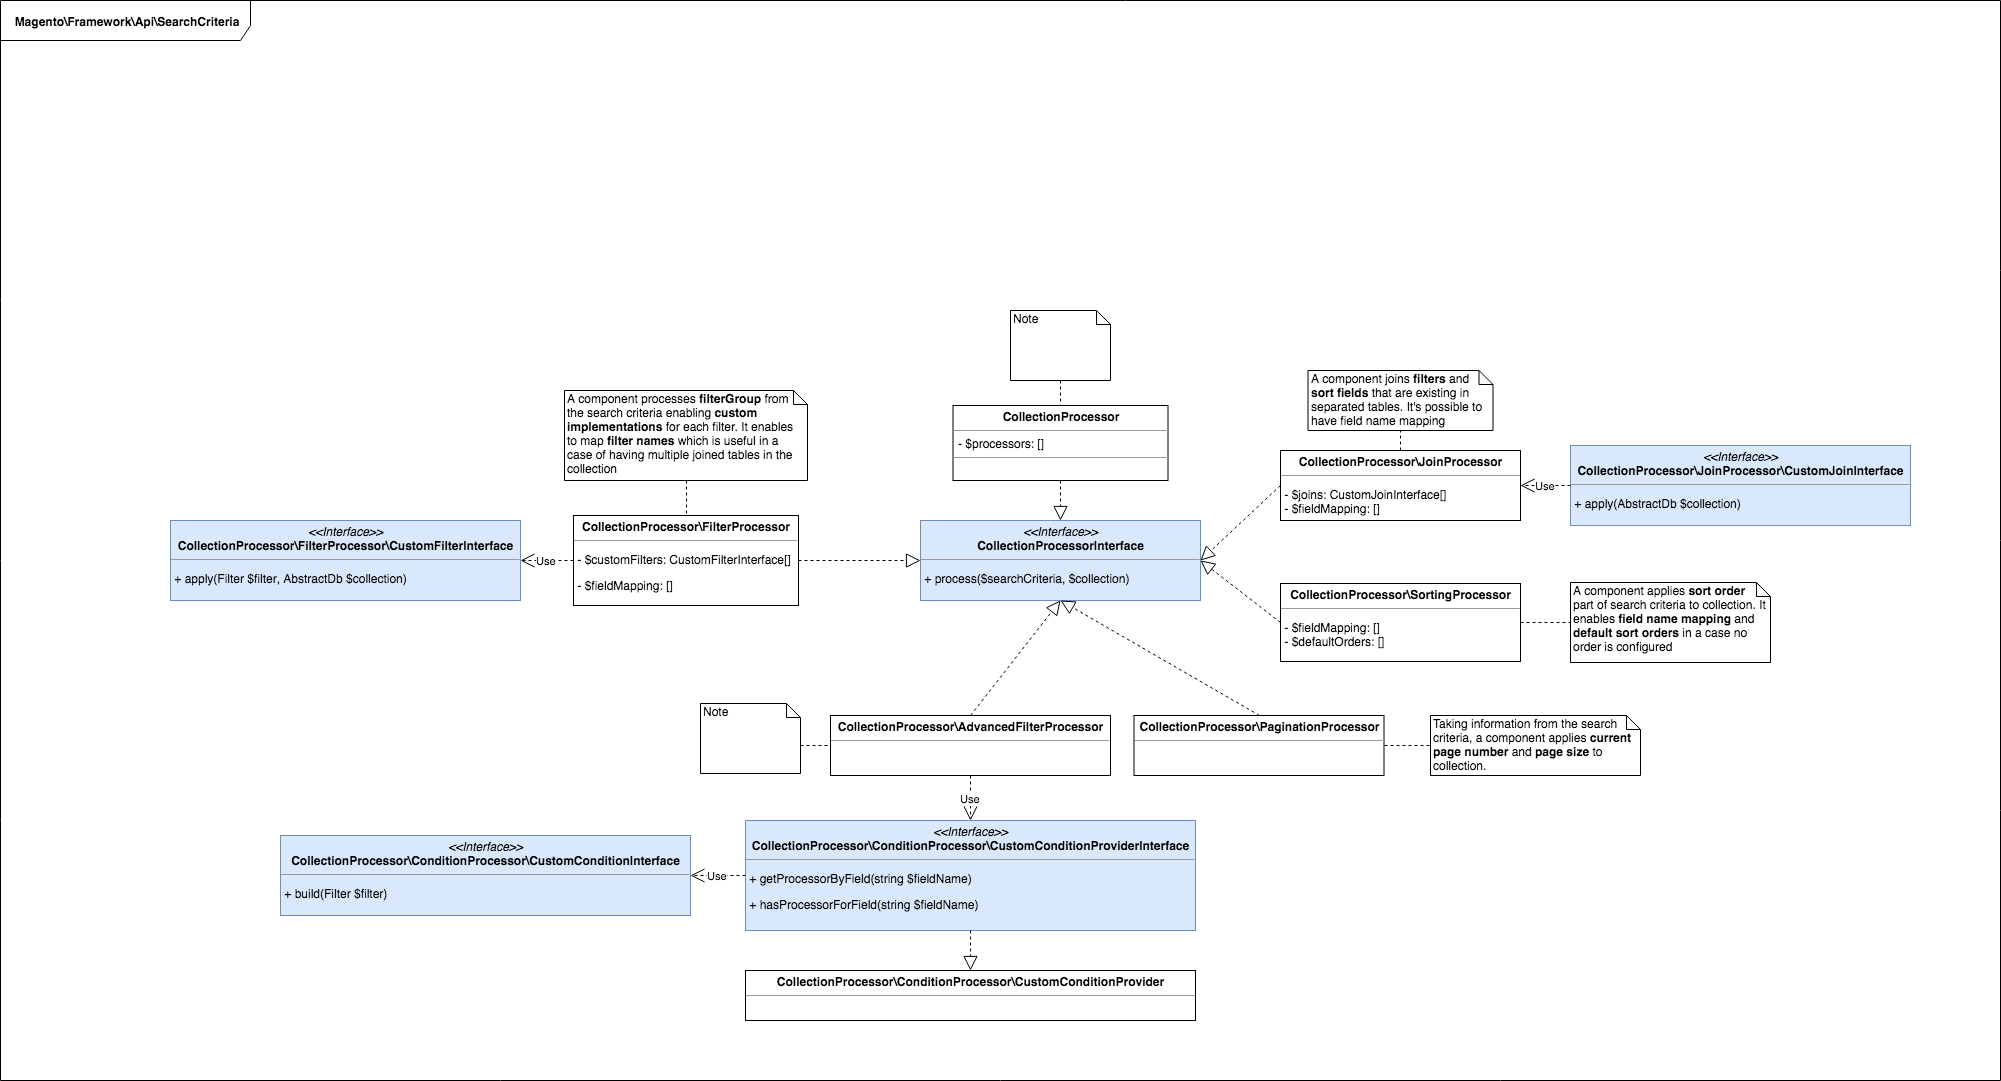

The diagram above was exported from draw.io. Its source (the exported page's mxGraphModel, read from the mxfile embedded in the PNG):
<mxGraphModel dx="2258" dy="1545" grid="1" gridSize="10" guides="1" tooltips="1" connect="1" arrows="1" fold="1" page="1" pageScale="1" pageWidth="1100" pageHeight="850" background="#ffffff" math="0" shadow="0">
  <root>
    <mxCell id="0" />
    <mxCell id="1" parent="0" />
    <mxCell id="kFT7a5HEc0TzZqspaaYH-1" value="&lt;b&gt;Magento\Framework\Api\&lt;/b&gt;&lt;b&gt;SearchCriteria&lt;/b&gt;" style="shape=umlFrame;whiteSpace=wrap;html=1;width=250;height=40;" parent="1" vertex="1">
      <mxGeometry x="-800" y="-400" width="2000" height="1080" as="geometry" />
    </mxCell>
    <mxCell id="kFT7a5HEc0TzZqspaaYH-4" value="&lt;p style=&quot;margin: 0px ; margin-top: 4px ; text-align: center&quot;&gt;&lt;i&gt;&amp;lt;&amp;lt;Interface&amp;gt;&amp;gt;&lt;/i&gt;&lt;br&gt;&lt;b&gt;&lt;span&gt;CollectionProcessorInterface&lt;/span&gt;&lt;/b&gt;&lt;/p&gt;&lt;hr size=&quot;1&quot;&gt;&lt;p&gt;&amp;nbsp;+&amp;nbsp;&lt;span&gt;process&lt;/span&gt;&lt;span&gt;(&lt;/span&gt;&lt;span&gt;$searchCriteria&lt;/span&gt;&lt;span&gt;,&lt;/span&gt;&lt;span&gt;&amp;nbsp;&lt;/span&gt;&lt;span&gt;$collection&lt;/span&gt;&lt;span&gt;)&lt;/span&gt;&lt;/p&gt;" style="verticalAlign=top;align=left;overflow=fill;fontSize=12;fontFamily=Helvetica;html=1;fillColor=#dae8fc;strokeColor=#6c8ebf;" parent="1" vertex="1">
      <mxGeometry x="120" y="120" width="280" height="80" as="geometry" />
    </mxCell>
    <mxCell id="kFT7a5HEc0TzZqspaaYH-9" value="&lt;p style=&quot;margin: 0px ; margin-top: 4px ; text-align: center&quot;&gt;&lt;span&gt;&lt;b&gt;CollectionProcessor&lt;/b&gt;&lt;/span&gt;&lt;br&gt;&lt;/p&gt;&lt;hr size=&quot;1&quot;&gt;&lt;p style=&quot;margin: 0px ; margin-left: 4px&quot;&gt;- $processors: []&lt;/p&gt;&lt;hr size=&quot;1&quot;&gt;&lt;p style=&quot;margin: 0px ; margin-left: 4px&quot;&gt;&lt;br&gt;&lt;/p&gt;" style="verticalAlign=top;align=left;overflow=fill;fontSize=12;fontFamily=Helvetica;html=1;" parent="1" vertex="1">
      <mxGeometry x="152.5" y="5" width="215" height="75" as="geometry" />
    </mxCell>
    <mxCell id="kFT7a5HEc0TzZqspaaYH-19" value="&lt;p style=&quot;margin: 0px ; margin-top: 4px ; text-align: center&quot;&gt;&lt;b&gt;&lt;span&gt;CollectionProcessor\FilterProcessor&lt;/span&gt;&lt;br&gt;&lt;/b&gt;&lt;/p&gt;&lt;hr size=&quot;1&quot;&gt;&lt;div style=&quot;height: 2px&quot;&gt;&lt;p&gt;&lt;span&gt;&amp;nbsp;- $customFilters:&amp;nbsp;&lt;/span&gt;CustomFilterInterface[]&lt;/p&gt;&lt;p&gt;&amp;nbsp;-&amp;nbsp;&lt;span&gt;$fieldMapping: []&lt;/span&gt;&lt;/p&gt;&lt;/div&gt;" style="verticalAlign=top;align=left;overflow=fill;fontSize=12;fontFamily=Helvetica;html=1;" parent="1" vertex="1">
      <mxGeometry x="-227" y="115" width="225" height="90" as="geometry" />
    </mxCell>
    <mxCell id="kFT7a5HEc0TzZqspaaYH-22" value="&lt;p style=&quot;margin: 0px ; margin-top: 4px ; text-align: center&quot;&gt;&lt;b&gt;&lt;span&gt;CollectionProcessor\PaginationProcessor&lt;/span&gt;&lt;br&gt;&lt;/b&gt;&lt;/p&gt;&lt;hr size=&quot;1&quot;&gt;&lt;div style=&quot;height: 2px&quot;&gt;&lt;/div&gt;" style="verticalAlign=top;align=left;overflow=fill;fontSize=12;fontFamily=Helvetica;html=1;" parent="1" vertex="1">
      <mxGeometry x="333.5" y="315" width="250" height="60" as="geometry" />
    </mxCell>
    <mxCell id="kFT7a5HEc0TzZqspaaYH-23" value="&lt;p style=&quot;margin: 0px ; margin-top: 4px ; text-align: center&quot;&gt;&lt;b&gt;&lt;span&gt;CollectionProcessor\SortingProcessor&lt;/span&gt;&lt;br&gt;&lt;/b&gt;&lt;/p&gt;&lt;hr size=&quot;1&quot;&gt;&lt;p style=&quot;height: 2px&quot;&gt;&amp;nbsp;-&amp;nbsp;&lt;span&gt;$fieldMapping: []&lt;/span&gt;&lt;span&gt;&lt;br&gt;&lt;/span&gt;&lt;span&gt;&amp;nbsp;-&amp;nbsp;&lt;/span&gt;&lt;span&gt;$defaultOrders: []&lt;/span&gt;&lt;/p&gt;" style="verticalAlign=top;align=left;overflow=fill;fontSize=12;fontFamily=Helvetica;html=1;" parent="1" vertex="1">
      <mxGeometry x="480" y="183" width="240" height="78" as="geometry" />
    </mxCell>
    <mxCell id="kFT7a5HEc0TzZqspaaYH-28" value="&lt;p style=&quot;margin: 0px ; margin-top: 4px ; text-align: center&quot;&gt;&lt;b&gt;&lt;span&gt;CollectionProcessor\AdvancedFilterProcessor&lt;/span&gt;&lt;br&gt;&lt;/b&gt;&lt;/p&gt;&lt;hr size=&quot;1&quot;&gt;&lt;div style=&quot;height: 2px&quot;&gt;&lt;/div&gt;" style="verticalAlign=top;align=left;overflow=fill;fontSize=12;fontFamily=Helvetica;html=1;" parent="1" vertex="1">
      <mxGeometry x="30" y="315" width="280" height="60" as="geometry" />
    </mxCell>
    <mxCell id="kFT7a5HEc0TzZqspaaYH-31" value="" style="endArrow=block;dashed=1;endFill=0;endSize=12;html=1;exitX=0.5;exitY=1;exitDx=0;exitDy=0;entryX=0.5;entryY=0;entryDx=0;entryDy=0;" parent="1" source="kFT7a5HEc0TzZqspaaYH-9" target="kFT7a5HEc0TzZqspaaYH-4" edge="1">
      <mxGeometry width="160" relative="1" as="geometry">
        <mxPoint x="-110" y="530" as="sourcePoint" />
        <mxPoint x="50" y="530" as="targetPoint" />
      </mxGeometry>
    </mxCell>
    <mxCell id="kFT7a5HEc0TzZqspaaYH-32" value="" style="endArrow=block;dashed=1;endFill=0;endSize=12;html=1;exitX=1;exitY=0.5;exitDx=0;exitDy=0;entryX=0;entryY=0.5;entryDx=0;entryDy=0;" parent="1" source="kFT7a5HEc0TzZqspaaYH-19" target="kFT7a5HEc0TzZqspaaYH-4" edge="1">
      <mxGeometry width="160" relative="1" as="geometry">
        <mxPoint x="10" y="253" as="sourcePoint" />
        <mxPoint x="260" y="200" as="targetPoint" />
      </mxGeometry>
    </mxCell>
    <mxCell id="kFT7a5HEc0TzZqspaaYH-33" value="" style="endArrow=block;dashed=1;endFill=0;endSize=12;html=1;exitX=0.5;exitY=0;exitDx=0;exitDy=0;entryX=0.5;entryY=1;entryDx=0;entryDy=0;" parent="1" source="kFT7a5HEc0TzZqspaaYH-28" target="kFT7a5HEc0TzZqspaaYH-4" edge="1">
      <mxGeometry width="160" relative="1" as="geometry">
        <mxPoint x="85" y="370" as="sourcePoint" />
        <mxPoint x="270" y="210" as="targetPoint" />
      </mxGeometry>
    </mxCell>
    <mxCell id="kFT7a5HEc0TzZqspaaYH-34" value="" style="endArrow=block;dashed=1;endFill=0;endSize=12;html=1;exitX=0.5;exitY=0;exitDx=0;exitDy=0;entryX=0.5;entryY=1;entryDx=0;entryDy=0;" parent="1" source="kFT7a5HEc0TzZqspaaYH-22" target="kFT7a5HEc0TzZqspaaYH-4" edge="1">
      <mxGeometry width="160" relative="1" as="geometry">
        <mxPoint x="290" y="460" as="sourcePoint" />
        <mxPoint x="270" y="210" as="targetPoint" />
      </mxGeometry>
    </mxCell>
    <mxCell id="kFT7a5HEc0TzZqspaaYH-37" value="&lt;p style=&quot;margin: 0px ; margin-top: 4px ; text-align: center&quot;&gt;&lt;b&gt;&lt;span&gt;CollectionProcessor\JoinProcessor&lt;/span&gt;&lt;br&gt;&lt;/b&gt;&lt;/p&gt;&lt;hr size=&quot;1&quot;&gt;&lt;p style=&quot;height: 2px&quot;&gt;&amp;nbsp;-&amp;nbsp;&lt;span&gt;$joins: CustomJoinInterface[]&lt;/span&gt;&lt;/p&gt;&lt;div style=&quot;height: 2px&quot;&gt;&lt;span&gt;&amp;nbsp;-&amp;nbsp;&lt;/span&gt;&lt;span&gt;$fieldMapping: []&lt;/span&gt;&lt;/div&gt;" style="verticalAlign=top;align=left;overflow=fill;fontSize=12;fontFamily=Helvetica;html=1;" parent="1" vertex="1">
      <mxGeometry x="480" y="50" width="240" height="70" as="geometry" />
    </mxCell>
    <mxCell id="kFT7a5HEc0TzZqspaaYH-41" value="" style="endArrow=block;dashed=1;endFill=0;endSize=12;html=1;exitX=0;exitY=0.5;exitDx=0;exitDy=0;entryX=1;entryY=0.5;entryDx=0;entryDy=0;" parent="1" source="kFT7a5HEc0TzZqspaaYH-37" target="kFT7a5HEc0TzZqspaaYH-4" edge="1">
      <mxGeometry width="160" relative="1" as="geometry">
        <mxPoint x="560" y="590" as="sourcePoint" />
        <mxPoint x="720" y="590" as="targetPoint" />
      </mxGeometry>
    </mxCell>
    <mxCell id="kFT7a5HEc0TzZqspaaYH-42" value="" style="endArrow=block;dashed=1;endFill=0;endSize=12;html=1;exitX=0;exitY=0.5;exitDx=0;exitDy=0;entryX=1;entryY=0.5;entryDx=0;entryDy=0;" parent="1" source="kFT7a5HEc0TzZqspaaYH-23" target="kFT7a5HEc0TzZqspaaYH-4" edge="1">
      <mxGeometry width="160" relative="1" as="geometry">
        <mxPoint x="750" y="380" as="sourcePoint" />
        <mxPoint x="910" y="380" as="targetPoint" />
      </mxGeometry>
    </mxCell>
    <mxCell id="kFT7a5HEc0TzZqspaaYH-46" value="&lt;p style=&quot;margin: 0px ; margin-top: 4px ; text-align: center&quot;&gt;&lt;i&gt;&amp;lt;&amp;lt;Interface&amp;gt;&amp;gt;&lt;/i&gt;&lt;br&gt;&lt;b&gt;&lt;span&gt;CollectionProcessor\JoinProcessor\CustomJoinInterface&lt;/span&gt;&lt;/b&gt;&lt;/p&gt;&lt;hr size=&quot;1&quot;&gt;&lt;p&gt;&amp;nbsp;+&amp;nbsp;&lt;span&gt;apply&lt;/span&gt;&lt;span&gt;(AbstractDb &lt;/span&gt;&lt;span&gt;$collection&lt;/span&gt;&lt;span&gt;)&lt;/span&gt;&lt;/p&gt;" style="verticalAlign=top;align=left;overflow=fill;fontSize=12;fontFamily=Helvetica;html=1;fillColor=#dae8fc;strokeColor=#6c8ebf;" parent="1" vertex="1">
      <mxGeometry x="770" y="45" width="340" height="80" as="geometry" />
    </mxCell>
    <mxCell id="kFT7a5HEc0TzZqspaaYH-47" value="&lt;p style=&quot;margin: 0px ; margin-top: 4px ; text-align: center&quot;&gt;&lt;i&gt;&amp;lt;&amp;lt;Interface&amp;gt;&amp;gt;&lt;/i&gt;&lt;br&gt;&lt;b&gt;&lt;span&gt;CollectionProcessor\FilterProcessor\&lt;/span&gt;&lt;/b&gt;&lt;span&gt;&lt;b&gt;CustomFilterInterface&lt;/b&gt;&lt;/span&gt;&lt;/p&gt;&lt;hr size=&quot;1&quot;&gt;&lt;p&gt;&amp;nbsp;+&amp;nbsp;&lt;span&gt;apply&lt;/span&gt;&lt;span&gt;(Filter &lt;/span&gt;&lt;span&gt;$filter&lt;/span&gt;&lt;span&gt;, &lt;/span&gt;&lt;span&gt;AbstractDb &lt;/span&gt;&lt;span&gt;$collection&lt;/span&gt;&lt;span&gt;)&lt;/span&gt;&lt;/p&gt;" style="verticalAlign=top;align=left;overflow=fill;fontSize=12;fontFamily=Helvetica;html=1;fillColor=#dae8fc;strokeColor=#6c8ebf;" parent="1" vertex="1">
      <mxGeometry x="-630" y="120" width="350" height="80" as="geometry" />
    </mxCell>
    <mxCell id="kFT7a5HEc0TzZqspaaYH-49" value="&lt;p style=&quot;margin: 0px ; margin-top: 4px ; text-align: center&quot;&gt;&lt;i&gt;&amp;lt;&amp;lt;Interface&amp;gt;&amp;gt;&lt;/i&gt;&lt;br&gt;&lt;b&gt;&lt;span&gt;CollectionProcessor\ConditionProcessor\&lt;/span&gt;&lt;span&gt;CustomConditionInterface&lt;/span&gt;&lt;/b&gt;&lt;/p&gt;&lt;hr size=&quot;1&quot;&gt;&lt;p&gt;&amp;nbsp;+&amp;nbsp;&lt;span&gt;build&lt;/span&gt;&lt;span&gt;(Filter &lt;/span&gt;&lt;span&gt;$filter&lt;/span&gt;&lt;span&gt;)&lt;/span&gt;&lt;/p&gt;&lt;p&gt;&lt;br&gt;&lt;/p&gt;" style="verticalAlign=top;align=left;overflow=fill;fontSize=12;fontFamily=Helvetica;html=1;fillColor=#dae8fc;strokeColor=#6c8ebf;" parent="1" vertex="1">
      <mxGeometry x="-520" y="435" width="410" height="80" as="geometry" />
    </mxCell>
    <mxCell id="kFT7a5HEc0TzZqspaaYH-50" value="&lt;p style=&quot;margin: 0px ; margin-top: 4px ; text-align: center&quot;&gt;&lt;i&gt;&amp;lt;&amp;lt;Interface&amp;gt;&amp;gt;&lt;/i&gt;&lt;br&gt;&lt;b&gt;&lt;span&gt;CollectionProcessor\ConditionProcessor\&lt;/span&gt;&lt;/b&gt;&lt;span&gt;&lt;b&gt;CustomConditionProviderInterface&lt;/b&gt;&lt;/span&gt;&lt;/p&gt;&lt;hr size=&quot;1&quot;&gt;&lt;p&gt;&amp;nbsp;+&amp;nbsp;&lt;span&gt;getProcessorByField&lt;/span&gt;&lt;span&gt;(string &lt;/span&gt;&lt;span&gt;$fieldName&lt;/span&gt;&lt;span&gt;)&lt;/span&gt;&lt;/p&gt;&lt;p&gt;&amp;nbsp;+&amp;nbsp;&lt;span&gt;hasProcessorForField&lt;/span&gt;&lt;span&gt;(string &lt;/span&gt;&lt;span&gt;$fieldName&lt;/span&gt;&lt;span&gt;)&lt;/span&gt;&lt;/p&gt;" style="verticalAlign=top;align=left;overflow=fill;fontSize=12;fontFamily=Helvetica;html=1;fillColor=#dae8fc;strokeColor=#6c8ebf;" parent="1" vertex="1">
      <mxGeometry x="-55" y="420" width="450" height="110" as="geometry" />
    </mxCell>
    <mxCell id="LD2e5TLynN6_BEj7aFsX-2" value="A component processes &lt;b&gt;filterGroup&lt;/b&gt; from the search criteria enabling &lt;b&gt;custom implementations&lt;/b&gt; for each filter. It enables to map &lt;b&gt;filter names &lt;/b&gt;which is useful in a case of having multiple joined tables in the collection" style="shape=note;whiteSpace=wrap;html=1;size=14;verticalAlign=top;align=left;spacingTop=-6;" vertex="1" parent="1">
      <mxGeometry x="-236" y="-10" width="243" height="90" as="geometry" />
    </mxCell>
    <mxCell id="LD2e5TLynN6_BEj7aFsX-3" value="" style="endArrow=none;dashed=1;html=1;exitX=0.5;exitY=1;exitDx=0;exitDy=0;exitPerimeter=0;entryX=0.5;entryY=0;entryDx=0;entryDy=0;" edge="1" parent="1" source="LD2e5TLynN6_BEj7aFsX-2" target="kFT7a5HEc0TzZqspaaYH-19">
      <mxGeometry width="50" height="50" relative="1" as="geometry">
        <mxPoint x="-280" y="410" as="sourcePoint" />
        <mxPoint x="-114" y="205" as="targetPoint" />
      </mxGeometry>
    </mxCell>
    <mxCell id="LD2e5TLynN6_BEj7aFsX-4" value="Note" style="shape=note;whiteSpace=wrap;html=1;size=14;verticalAlign=top;align=left;spacingTop=-6;" vertex="1" parent="1">
      <mxGeometry x="210" y="-90" width="100" height="70" as="geometry" />
    </mxCell>
    <mxCell id="LD2e5TLynN6_BEj7aFsX-5" value="A component applies &lt;b&gt;sort order&lt;/b&gt; part of search criteria to collection. It enables &lt;b&gt;field name mapping&lt;/b&gt; and &lt;b&gt;default sort orders&lt;/b&gt; in a case no order is configured" style="shape=note;whiteSpace=wrap;html=1;size=14;verticalAlign=top;align=left;spacingTop=-6;" vertex="1" parent="1">
      <mxGeometry x="770" y="182" width="200" height="80" as="geometry" />
    </mxCell>
    <mxCell id="LD2e5TLynN6_BEj7aFsX-7" value="" style="endArrow=none;dashed=1;html=1;exitX=1;exitY=0.5;exitDx=0;exitDy=0;entryX=0;entryY=0.5;entryDx=0;entryDy=0;entryPerimeter=0;" edge="1" parent="1" source="kFT7a5HEc0TzZqspaaYH-23" target="LD2e5TLynN6_BEj7aFsX-5">
      <mxGeometry width="50" height="50" relative="1" as="geometry">
        <mxPoint x="740" y="340" as="sourcePoint" />
        <mxPoint x="790" y="290" as="targetPoint" />
      </mxGeometry>
    </mxCell>
    <mxCell id="LD2e5TLynN6_BEj7aFsX-8" value="Taking information from the search criteria, a component applies&lt;b&gt; current page number&lt;/b&gt; and &lt;b&gt;page size&lt;/b&gt; to collection." style="shape=note;whiteSpace=wrap;html=1;size=14;verticalAlign=top;align=left;spacingTop=-6;" vertex="1" parent="1">
      <mxGeometry x="630" y="315" width="210" height="60" as="geometry" />
    </mxCell>
    <mxCell id="LD2e5TLynN6_BEj7aFsX-9" value="" style="endArrow=none;dashed=1;html=1;exitX=1;exitY=0.5;exitDx=0;exitDy=0;entryX=0;entryY=0.5;entryDx=0;entryDy=0;entryPerimeter=0;" edge="1" parent="1" source="kFT7a5HEc0TzZqspaaYH-22" target="LD2e5TLynN6_BEj7aFsX-8">
      <mxGeometry width="50" height="50" relative="1" as="geometry">
        <mxPoint x="760" y="233" as="sourcePoint" />
        <mxPoint x="790" y="233" as="targetPoint" />
      </mxGeometry>
    </mxCell>
    <mxCell id="LD2e5TLynN6_BEj7aFsX-10" value="Use" style="endArrow=open;endSize=12;dashed=1;html=1;exitX=0;exitY=0.5;exitDx=0;exitDy=0;entryX=1;entryY=0.5;entryDx=0;entryDy=0;" edge="1" parent="1" source="kFT7a5HEc0TzZqspaaYH-19" target="kFT7a5HEc0TzZqspaaYH-47">
      <mxGeometry width="160" relative="1" as="geometry">
        <mxPoint x="-380" y="130" as="sourcePoint" />
        <mxPoint x="-220" y="130" as="targetPoint" />
      </mxGeometry>
    </mxCell>
    <mxCell id="LD2e5TLynN6_BEj7aFsX-11" value="Use" style="endArrow=open;endSize=12;dashed=1;html=1;exitX=0;exitY=0.5;exitDx=0;exitDy=0;entryX=1;entryY=0.5;entryDx=0;entryDy=0;" edge="1" parent="1" source="kFT7a5HEc0TzZqspaaYH-46" target="kFT7a5HEc0TzZqspaaYH-37">
      <mxGeometry width="160" relative="1" as="geometry">
        <mxPoint x="-217" y="170" as="sourcePoint" />
        <mxPoint x="-270" y="170" as="targetPoint" />
      </mxGeometry>
    </mxCell>
    <mxCell id="LD2e5TLynN6_BEj7aFsX-12" value="A component joins &lt;b&gt;filters&lt;/b&gt; and &lt;b&gt;sort fields&lt;/b&gt; that are existing in separated tables. It's possible to have field name mapping" style="shape=note;whiteSpace=wrap;html=1;size=14;verticalAlign=top;align=left;spacingTop=-6;" vertex="1" parent="1">
      <mxGeometry x="507.5" y="-30" width="185" height="60" as="geometry" />
    </mxCell>
    <mxCell id="LD2e5TLynN6_BEj7aFsX-13" value="" style="endArrow=none;dashed=1;html=1;entryX=0.5;entryY=1;entryDx=0;entryDy=0;exitX=0.5;exitY=0;exitDx=0;exitDy=0;entryPerimeter=0;" edge="1" parent="1" source="kFT7a5HEc0TzZqspaaYH-37" target="LD2e5TLynN6_BEj7aFsX-12">
      <mxGeometry width="50" height="50" relative="1" as="geometry">
        <mxPoint x="-105" y="250" as="sourcePoint" />
        <mxPoint x="-104" y="215" as="targetPoint" />
      </mxGeometry>
    </mxCell>
    <mxCell id="LD2e5TLynN6_BEj7aFsX-14" value="Use" style="endArrow=open;endSize=12;dashed=1;html=1;exitX=0.5;exitY=1;exitDx=0;exitDy=0;entryX=0.5;entryY=0;entryDx=0;entryDy=0;" edge="1" parent="1" source="kFT7a5HEc0TzZqspaaYH-28" target="kFT7a5HEc0TzZqspaaYH-50">
      <mxGeometry width="160" relative="1" as="geometry">
        <mxPoint y="710" as="sourcePoint" />
        <mxPoint x="160" y="710" as="targetPoint" />
      </mxGeometry>
    </mxCell>
    <mxCell id="LD2e5TLynN6_BEj7aFsX-15" value="Use" style="endArrow=open;endSize=12;dashed=1;html=1;exitX=0;exitY=0.5;exitDx=0;exitDy=0;entryX=1;entryY=0.5;entryDx=0;entryDy=0;" edge="1" parent="1" source="kFT7a5HEc0TzZqspaaYH-50" target="kFT7a5HEc0TzZqspaaYH-49">
      <mxGeometry width="160" relative="1" as="geometry">
        <mxPoint x="-280" y="680" as="sourcePoint" />
        <mxPoint x="-120" y="680" as="targetPoint" />
      </mxGeometry>
    </mxCell>
    <mxCell id="LD2e5TLynN6_BEj7aFsX-16" value="&lt;p style=&quot;margin: 0px ; margin-top: 4px ; text-align: center&quot;&gt;&lt;b&gt;CollectionProcessor\ConditionProcessor\&lt;/b&gt;&lt;b&gt;CustomConditionProvider&lt;/b&gt;&lt;br&gt;&lt;/p&gt;&lt;hr size=&quot;1&quot;&gt;&lt;p style=&quot;margin: 0px ; margin-left: 4px&quot;&gt;&lt;br&gt;&lt;/p&gt;" style="verticalAlign=top;align=left;overflow=fill;fontSize=12;fontFamily=Helvetica;html=1;" vertex="1" parent="1">
      <mxGeometry x="-55" y="570" width="450" height="50" as="geometry" />
    </mxCell>
    <mxCell id="LD2e5TLynN6_BEj7aFsX-17" value="" style="endArrow=block;dashed=1;endFill=0;endSize=12;html=1;exitX=0.5;exitY=1;exitDx=0;exitDy=0;entryX=0.5;entryY=0;entryDx=0;entryDy=0;" edge="1" parent="1" source="kFT7a5HEc0TzZqspaaYH-50" target="LD2e5TLynN6_BEj7aFsX-16">
      <mxGeometry width="160" relative="1" as="geometry">
        <mxPoint x="30" y="750" as="sourcePoint" />
        <mxPoint x="190" y="750" as="targetPoint" />
      </mxGeometry>
    </mxCell>
    <mxCell id="LD2e5TLynN6_BEj7aFsX-18" value="" style="endArrow=none;dashed=1;html=1;exitX=0.5;exitY=1;exitDx=0;exitDy=0;entryX=0.5;entryY=0;entryDx=0;entryDy=0;exitPerimeter=0;" edge="1" parent="1" source="LD2e5TLynN6_BEj7aFsX-4" target="kFT7a5HEc0TzZqspaaYH-9">
      <mxGeometry width="50" height="50" relative="1" as="geometry">
        <mxPoint x="730" y="232" as="sourcePoint" />
        <mxPoint x="780" y="232" as="targetPoint" />
      </mxGeometry>
    </mxCell>
    <mxCell id="LD2e5TLynN6_BEj7aFsX-19" value="Note" style="shape=note;whiteSpace=wrap;html=1;size=14;verticalAlign=top;align=left;spacingTop=-6;" vertex="1" parent="1">
      <mxGeometry x="-100" y="303" width="100" height="70" as="geometry" />
    </mxCell>
    <mxCell id="LD2e5TLynN6_BEj7aFsX-20" value="" style="endArrow=none;dashed=1;html=1;entryX=0;entryY=0.5;entryDx=0;entryDy=0;exitX=0;exitY=0;exitDx=100;exitDy=42;exitPerimeter=0;" edge="1" parent="1" source="LD2e5TLynN6_BEj7aFsX-19" target="kFT7a5HEc0TzZqspaaYH-28">
      <mxGeometry width="50" height="50" relative="1" as="geometry">
        <mxPoint x="-10" y="345" as="sourcePoint" />
        <mxPoint x="40" y="260" as="targetPoint" />
      </mxGeometry>
    </mxCell>
  </root>
</mxGraphModel>